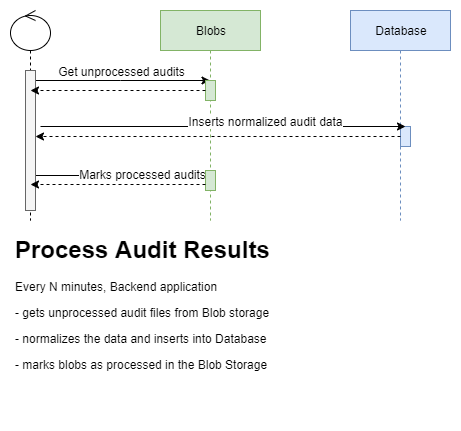

The diagram above was exported from draw.io. Its source (the exported page's mxGraphModel, read from the mxfile embedded in the PNG):
<mxGraphModel dx="1422" dy="865" grid="1" gridSize="10" guides="1" tooltips="1" connect="1" arrows="1" fold="1" page="1" pageScale="1" pageWidth="850" pageHeight="1100" math="0" shadow="0">
  <root>
    <mxCell id="0" />
    <mxCell id="1" parent="0" />
    <mxCell id="qaqtvk56QfwM1Rho5GB--3" style="edgeStyle=orthogonalEdgeStyle;rounded=0;orthogonalLoop=1;jettySize=auto;html=1;" edge="1" parent="1" source="qaqtvk56QfwM1Rho5GB--1" target="qaqtvk56QfwM1Rho5GB--2">
      <mxGeometry relative="1" as="geometry">
        <Array as="points">
          <mxPoint x="130" y="90" />
          <mxPoint x="130" y="90" />
        </Array>
      </mxGeometry>
    </mxCell>
    <mxCell id="qaqtvk56QfwM1Rho5GB--21" value="Get unprocessed audits" style="text;html=1;align=center;verticalAlign=middle;resizable=0;points=[];labelBackgroundColor=#ffffff;" vertex="1" connectable="0" parent="qaqtvk56QfwM1Rho5GB--3">
      <mxGeometry x="0.0056" y="25" relative="1" as="geometry">
        <mxPoint x="-0.5" y="15" as="offset" />
      </mxGeometry>
    </mxCell>
    <mxCell id="qaqtvk56QfwM1Rho5GB--10" style="edgeStyle=orthogonalEdgeStyle;rounded=0;orthogonalLoop=1;jettySize=auto;html=1;" edge="1" parent="1">
      <mxGeometry relative="1" as="geometry">
        <mxPoint x="39.5" y="185" as="sourcePoint" />
        <mxPoint x="219.5" y="185" as="targetPoint" />
        <Array as="points">
          <mxPoint x="130" y="185" />
          <mxPoint x="130" y="185" />
        </Array>
      </mxGeometry>
    </mxCell>
    <mxCell id="qaqtvk56QfwM1Rho5GB--23" value="Marks processed audits" style="text;html=1;align=center;verticalAlign=middle;resizable=0;points=[];labelBackgroundColor=#ffffff;" vertex="1" connectable="0" parent="qaqtvk56QfwM1Rho5GB--10">
      <mxGeometry x="0.2333" y="2" relative="1" as="geometry">
        <mxPoint as="offset" />
      </mxGeometry>
    </mxCell>
    <mxCell id="qaqtvk56QfwM1Rho5GB--1" value="" style="shape=umlLifeline;participant=umlControl;perimeter=lifelinePerimeter;whiteSpace=wrap;html=1;container=1;collapsible=0;recursiveResize=0;verticalAlign=top;spacingTop=36;labelBackgroundColor=#ffffff;outlineConnect=0;" vertex="1" parent="1">
      <mxGeometry x="20" y="20" width="40" height="210" as="geometry" />
    </mxCell>
    <mxCell id="qaqtvk56QfwM1Rho5GB--9" value="" style="html=1;points=[];perimeter=orthogonalPerimeter;fillColor=#f5f5f5;strokeColor=#666666;fontColor=#333333;" vertex="1" parent="qaqtvk56QfwM1Rho5GB--1">
      <mxGeometry x="15" y="60" width="10" height="140" as="geometry" />
    </mxCell>
    <mxCell id="qaqtvk56QfwM1Rho5GB--2" value="Blobs" style="shape=umlLifeline;perimeter=lifelinePerimeter;whiteSpace=wrap;html=1;container=1;collapsible=0;recursiveResize=0;outlineConnect=0;fillColor=#d5e8d4;strokeColor=#82b366;" vertex="1" parent="1">
      <mxGeometry x="170" y="20" width="100" height="210" as="geometry" />
    </mxCell>
    <mxCell id="qaqtvk56QfwM1Rho5GB--7" value="" style="html=1;points=[];perimeter=orthogonalPerimeter;fillColor=#d5e8d4;strokeColor=#82b366;" vertex="1" parent="qaqtvk56QfwM1Rho5GB--2">
      <mxGeometry x="45" y="70" width="10" height="20" as="geometry" />
    </mxCell>
    <mxCell id="qaqtvk56QfwM1Rho5GB--11" value="" style="html=1;points=[];perimeter=orthogonalPerimeter;fillColor=#d5e8d4;strokeColor=#82b366;" vertex="1" parent="qaqtvk56QfwM1Rho5GB--2">
      <mxGeometry x="45" y="160" width="10" height="20" as="geometry" />
    </mxCell>
    <mxCell id="qaqtvk56QfwM1Rho5GB--8" style="edgeStyle=orthogonalEdgeStyle;rounded=0;orthogonalLoop=1;jettySize=auto;html=1;dashed=1;" edge="1" parent="1" source="qaqtvk56QfwM1Rho5GB--7">
      <mxGeometry relative="1" as="geometry">
        <mxPoint x="40" y="100" as="targetPoint" />
        <Array as="points">
          <mxPoint x="80" y="100" />
          <mxPoint x="80" y="100" />
        </Array>
      </mxGeometry>
    </mxCell>
    <mxCell id="qaqtvk56QfwM1Rho5GB--12" style="edgeStyle=orthogonalEdgeStyle;rounded=0;orthogonalLoop=1;jettySize=auto;html=1;dashed=1;" edge="1" parent="1">
      <mxGeometry relative="1" as="geometry">
        <mxPoint x="215" y="194" as="sourcePoint" />
        <mxPoint x="40" y="194" as="targetPoint" />
        <Array as="points">
          <mxPoint x="80" y="194" />
          <mxPoint x="80" y="194" />
        </Array>
      </mxGeometry>
    </mxCell>
    <mxCell id="qaqtvk56QfwM1Rho5GB--13" value="Database" style="shape=umlLifeline;perimeter=lifelinePerimeter;whiteSpace=wrap;html=1;container=1;collapsible=0;recursiveResize=0;outlineConnect=0;fillColor=#dae8fc;strokeColor=#6c8ebf;" vertex="1" parent="1">
      <mxGeometry x="360" y="20" width="100" height="210" as="geometry" />
    </mxCell>
    <mxCell id="qaqtvk56QfwM1Rho5GB--14" value="" style="html=1;points=[];perimeter=orthogonalPerimeter;fillColor=#dae8fc;strokeColor=#6c8ebf;" vertex="1" parent="qaqtvk56QfwM1Rho5GB--13">
      <mxGeometry x="50" y="116" width="10" height="20" as="geometry" />
    </mxCell>
    <mxCell id="qaqtvk56QfwM1Rho5GB--16" style="edgeStyle=orthogonalEdgeStyle;rounded=0;orthogonalLoop=1;jettySize=auto;html=1;" edge="1" parent="1">
      <mxGeometry relative="1" as="geometry">
        <mxPoint x="50" y="136" as="sourcePoint" />
        <mxPoint x="414.5" y="136" as="targetPoint" />
        <Array as="points">
          <mxPoint x="265" y="136" />
          <mxPoint x="265" y="136" />
        </Array>
      </mxGeometry>
    </mxCell>
    <mxCell id="qaqtvk56QfwM1Rho5GB--22" value="Inserts normalized audit data" style="text;html=1;align=center;verticalAlign=middle;resizable=0;points=[];labelBackgroundColor=#ffffff;" vertex="1" connectable="0" parent="qaqtvk56QfwM1Rho5GB--16">
      <mxGeometry x="0.2274" y="6" relative="1" as="geometry">
        <mxPoint as="offset" />
      </mxGeometry>
    </mxCell>
    <mxCell id="qaqtvk56QfwM1Rho5GB--18" style="edgeStyle=orthogonalEdgeStyle;rounded=0;orthogonalLoop=1;jettySize=auto;html=1;dashed=1;" edge="1" parent="1" source="qaqtvk56QfwM1Rho5GB--14">
      <mxGeometry relative="1" as="geometry">
        <mxPoint x="44.5" y="146" as="targetPoint" />
        <Array as="points">
          <mxPoint x="135" y="146" />
          <mxPoint x="135" y="146" />
        </Array>
      </mxGeometry>
    </mxCell>
    <mxCell id="qaqtvk56QfwM1Rho5GB--20" value="&lt;h1&gt;Process Audit Results&lt;/h1&gt;&lt;p&gt;Every N minutes, Backend application&amp;nbsp;&lt;/p&gt;&lt;p&gt;- gets unprocessed audit files from Blob storage&lt;/p&gt;&lt;p&gt;- normalizes the data and inserts into Database&lt;/p&gt;&lt;p&gt;- marks blobs as processed in the Blob Storage&lt;/p&gt;" style="text;html=1;strokeColor=none;fillColor=none;spacing=5;spacingTop=-20;whiteSpace=wrap;overflow=hidden;rounded=0;" vertex="1" parent="1">
      <mxGeometry x="20" y="240" width="400" height="190" as="geometry" />
    </mxCell>
  </root>
</mxGraphModel>